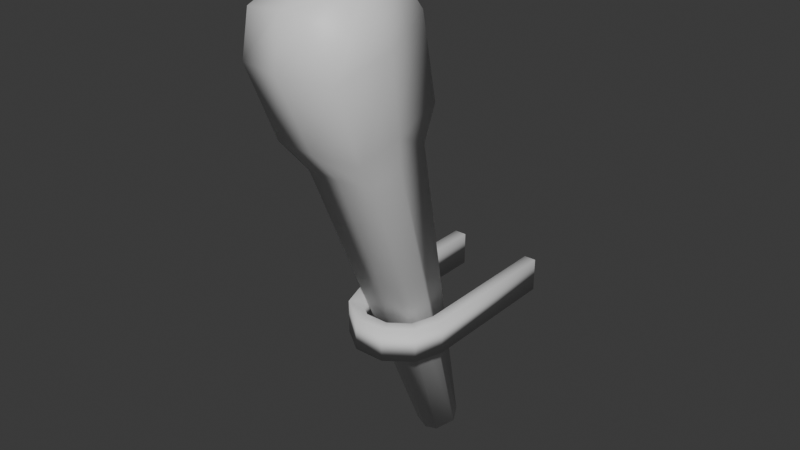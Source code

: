 # Source: wall_torch.blend  (saved by Blender 5.2.44; exported with 4.5.12 LTS)
import bpy
from mathutils import Matrix  # noqa: F401  (used for matrix-valued properties, if any)

bpy.ops.wm.read_factory_settings(use_empty=True)
scene = bpy.context.scene
scene.name = 'Scene'

# ---- collections
col_collection = bpy.data.collections.new('Collection'); scene.collection.children.link(col_collection)

# ---- materials (node trees are filled in below, after node groups)
mat_material = bpy.data.materials.new('Material')
mat_material.alpha_threshold = 0.0
mat_material.use_backface_culling_lightprobe_volume = False
mat_material.roughness = 0.5
mat_material.line_color = (0.0, 0.0, 0.0, 1.0)

# ---- material node trees
mat_material.use_nodes = True; mat_material.node_tree.nodes.clear()
_N = mat_material.node_tree.nodes; _L = mat_material.node_tree.links
n0 = _N.new('ShaderNodeOutputMaterial'); n0.name = 'Material Output'; n0.location = (200, 100)
n1 = _N.new('ShaderNodeBsdfPrincipled'); n1.name = 'Principled BSDF'; n1.location = (-200, 100)
n1.inputs[10].default_value = 0.005
_L.new(n1.outputs[0], n0.inputs[0])
n0.is_active_output = True

# ---- world
world_world = bpy.data.worlds.new('World'); scene.world = world_world
world_world.use_nodes = True; world_world.node_tree.nodes.clear()
_N = world_world.node_tree.nodes; _L = world_world.node_tree.links
n0 = _N.new('ShaderNodeOutputWorld'); n0.name = 'World Output'; n0.location = (200, 100)
n1 = _N.new('ShaderNodeBackground'); n1.name = 'Background'; n1.location = (-200, 100)
n1.inputs[0].default_value = (0.05088, 0.05088, 0.05088, 1.0)
_L.new(n1.outputs[0], n0.inputs[0])
n0.is_active_output = True
world_world.color = (0.05088, 0.05088, 0.05088)
world_world.sun_shadow_jitter_overblur = 0.0

# ---- meshes
me_cube = bpy.data.meshes.new('Cube')
me_cube.from_pydata([(1.008, 1.293, 4.905), (0.3746, 0.3496, -4.198), (1.005, -1.1, 4.958), (0.3395, -0.4511, -4.161), (-0.9463, 1.116, 4.88), (-0.3512, 0.3168, -4.133), (-1.082, -1.202, 5.041), (-0.2546, -0.4209, -4.064), (0.8461, -0.8505, 8.061), (-0.9627, -0.9816, 8.074), (0.8795, 1.186, 8.027), (-0.9814, 0.9962, 7.999), (0.8227, 0.9117, 4.057), (-0.8447, -0.8668, 4.109), (0.8082, -0.7835, 4.091), (-0.7619, 0.8072, 4.04), (-0.5671, -0.09153, -3.964), (1.087, 0.005178, 4.947), (-1.044, -0.202, 4.984), (0.5852, -0.04132, -4.127), (0.9369, 0.1418, 8.115), (-0.9809, -0.08138, 8.109), (0.8536, 0.06304, 4.079), (-0.8071, -0.05947, 4.081), (0.05569, 0.4643, -4.125), (-0.0984, -1.275, 5.054), (0.07201, -0.5468, -4.125), (0.001746, 1.26, 4.901), (-0.08815, -0.9707, 8.154), (-0.0655, 1.16, 8.07), (0.02081, 0.8796, 4.043), (-0.04475, -0.8744, 4.113), (-0.03757, 0.03698, 8.292), (0.06137, -0.04422, -4.264), (-1.145, 1.105, 6.931), (1.028, 1.488, 6.968), (1.062, -1.214, 6.934), (-1.2, -1.319, 6.992), (1.29, 0.1321, 6.892), (-1.253, -0.273, 6.913), (-0.1657, -1.481, 7.057), (-0.1161, 1.485, 6.994)], [], [(41, 34, 11, 29), (31, 25, 6, 13), (23, 18, 4, 15), (33, 19, 3, 26), (22, 17, 2, 14), (30, 27, 0, 12), (32, 21, 9, 28), (40, 36, 8, 28), (39, 37, 9, 21), (38, 35, 10, 20), (24, 30, 12, 1), (19, 22, 14, 3), (16, 23, 15, 5), (26, 31, 13, 7), (7, 13, 23, 16), (1, 12, 22, 19), (36, 38, 20, 8), (34, 39, 21, 11), (29, 11, 21, 32), (12, 0, 17, 22), (24, 1, 19, 33), (13, 6, 18, 23), (5, 24, 33, 16), (10, 29, 32, 20), (3, 14, 31, 26), (5, 15, 30, 24), (37, 40, 28, 9), (20, 32, 28, 8), (15, 4, 27, 30), (16, 33, 26, 7), (14, 2, 25, 31), (35, 41, 29, 10), (0, 27, 41, 35), (6, 25, 40, 37), (4, 18, 39, 34), (2, 17, 38, 36), (17, 0, 35, 38), (18, 6, 37, 39), (25, 2, 36, 40), (27, 4, 34, 41)])
me_cube.polygons.foreach_set('use_smooth', [True] * 40)
_uv = me_cube.uv_layers.new(name='UVMap')
_uv.uv.foreach_set('vector', [0.625, 0.375, 0.625, 0.25, 0.625, 0.25, 0.625, 0.375, 0.6196, 0.875, 0.625, 0.875, 0.625, 1.0, 0.6196, 1.0, 0.6196, 0.125, 0.625, 0.125, 0.625, 0.25, 0.6196, 0.25, 0.25, 0.625, 0.375, 0.625, 0.375, 0.75, 0.25, 0.75, 0.6196, 0.625, 0.625, 0.625, 0.625, 0.75, 0.6196, 0.75, 0.6196, 0.375, 0.625, 0.375, 0.625, 0.5, 0.6196, 0.5, 0.75, 0.625, 0.875, 0.625, 0.875, 0.75, 0.75, 0.75, 0.625, 0.875, 0.625, 0.75, 0.625, 0.75, 0.625, 0.875, 0.625, 0.125, 0.625, 0.0, 0.625, 0.0, 0.625, 0.125, 0.625, 0.625, 0.625, 0.5, 0.625, 0.5, 0.625, 0.625, 0.375, 0.375, 0.6196, 0.375, 0.6196, 0.5, 0.375, 0.5, 0.375, 0.625, 0.6196, 0.625, 0.6196, 0.75, 0.375, 0.75, 0.375, 0.125, 0.6196, 0.125, 0.6196, 0.25, 0.375, 0.25, 0.375, 0.875, 0.6196, 0.875, 0.6196, 1.0, 0.375, 1.0, 0.375, 0.0, 0.6196, 0.0, 0.6196, 0.125, 0.375, 0.125, 0.375, 0.5, 0.6196, 0.5, 0.6196, 0.625, 0.375, 0.625, 0.625, 0.75, 0.625, 0.625, 0.625, 0.625, 0.625, 0.75, 0.625, 0.25, 0.625, 0.125, 0.625, 0.125, 0.625, 0.25, 0.75, 0.5, 0.875, 0.5, 0.875, 0.625, 0.75, 0.625, 0.6196, 0.5, 0.625, 0.5, 0.625, 0.625, 0.6196, 0.625, 0.25, 0.5, 0.375, 0.5, 0.375, 0.625, 0.25, 0.625, 0.6196, 0.0, 0.625, 0.0, 0.625, 0.125, 0.6196, 0.125, 0.125, 0.5, 0.25, 0.5, 0.25, 0.625, 0.125, 0.625, 0.625, 0.5, 0.75, 0.5, 0.75, 0.625, 0.625, 0.625, 0.375, 0.75, 0.6196, 0.75, 0.6196, 0.875, 0.375, 0.875, 0.375, 0.25, 0.6196, 0.25, 0.6196, 0.375, 0.375, 0.375, 0.625, 1.0, 0.625, 0.875, 0.625, 0.875, 0.625, 1.0, 0.625, 0.625, 0.75, 0.625, 0.75, 0.75, 0.625, 0.75, 0.6196, 0.25, 0.625, 0.25, 0.625, 0.375, 0.6196, 0.375, 0.125, 0.625, 0.25, 0.625, 0.25, 0.75, 0.125, 0.75, 0.6196, 0.75, 0.625, 0.75, 0.625, 0.875, 0.6196, 0.875, 0.625, 0.5, 0.625, 0.375, 0.625, 0.375, 0.625, 0.5, 0.625, 0.5, 0.625, 0.375, 0.625, 0.375, 0.625, 0.5, 0.625, 1.0, 0.625, 0.875, 0.625, 0.875, 0.625, 1.0, 0.625, 0.25, 0.625, 0.125, 0.625, 0.125, 0.625, 0.25, 0.625, 0.75, 0.625, 0.625, 0.625, 0.625, 0.625, 0.75, 0.625, 0.625, 0.625, 0.5, 0.625, 0.5, 0.625, 0.625, 0.625, 0.125, 0.625, 0.0, 0.625, 0.0, 0.625, 0.125, 0.625, 0.875, 0.625, 0.75, 0.625, 0.75, 0.625, 0.875, 0.625, 0.375, 0.625, 0.25, 0.625, 0.25, 0.625, 0.375])
me_cube.materials.append(mat_material)
me_cube.use_mirror_vertex_groups = False
me_cube.update()
me_cylinder = bpy.data.meshes.new('Cylinder')
me_cylinder.from_pydata([(0.0, 1.0, -1.0), (0.0, 1.0, 1.0), (3.993, -1.0, 1.0), (3.993, -1.0, -1.0), (3.993, 1.0, 1.0), (3.993, 1.0, -1.0), (0.0, -1.0, -1.0), (0.0, -1.0, 1.0), (-0.5878, -0.809, -1.0), (-0.5878, -0.809, 1.0), (-0.9511, -0.309, -1.0), (-0.9511, -0.309, 1.0), (-0.9511, 0.309, -1.0), (-0.9511, 0.309, 1.0), (-0.5878, 0.809, -1.0), (-0.5878, 0.809, 1.0), (-0.05157, 1.326, -1.0), (-0.05157, 1.326, 1.0), (3.993, 1.33, 1.0), (3.993, 1.33, -1.0), (-0.05157, -1.326, -1.0), (3.993, -1.33, -1.0), (3.993, -1.33, 1.0), (-0.05157, -1.326, 1.0), (-0.7815, -1.076, -1.0), (-0.7815, -1.076, 1.0), (-1.265, -0.4109, -1.0), (-1.265, -0.4109, 1.0), (-1.265, 0.4109, -1.0), (-1.265, 0.4109, 1.0), (-0.7815, 1.076, -1.0), (-0.7815, 1.076, 1.0)], [], [(6, 8, 9, 7), (8, 10, 11, 9), (10, 12, 13, 11), (0, 5, 4, 1), (12, 14, 15, 13), (14, 0, 1, 15), (7, 2, 3, 6), (20, 23, 25, 24), (24, 25, 27, 26), (26, 27, 29, 28), (16, 17, 18, 19), (28, 29, 31, 30), (30, 31, 17, 16), (23, 20, 21, 22), (3, 2, 22, 21), (0, 14, 30, 16), (4, 5, 19, 18), (15, 1, 17, 31), (12, 10, 26, 28), (11, 13, 29, 27), (8, 6, 20, 24), (1, 4, 18, 17), (7, 9, 25, 23), (5, 0, 16, 19), (14, 12, 28, 30), (6, 3, 21, 20), (13, 15, 31, 29), (10, 8, 24, 26), (2, 7, 23, 22), (9, 11, 27, 25)])
me_cylinder.polygons.foreach_set('use_smooth', [True] * 30)
_uv = me_cylinder.uv_layers.new(name='UVMap')
_uv.uv.foreach_set('vector', [0.5, 0.5, 0.4, 0.5, 0.4, 1.0, 0.5, 1.0, 0.4, 0.5, 0.3, 0.5, 0.3, 1.0, 0.4, 1.0, 0.3, 0.5, 0.2, 0.5, 0.2, 1.0, 0.3, 1.0, -7.451e-08, 0.5, -7.451e-08, 0.5, -7.451e-08, 1.0, -7.451e-08, 1.0, 0.2, 0.5, 0.1, 0.5, 0.1, 1.0, 0.2, 1.0, 0.1, 0.5, -7.451e-08, 0.5, -7.451e-08, 1.0, 0.1, 1.0, 0.5, 1.0, 0.5, 1.0, 0.5, 0.5, 0.5, 0.5, 0.5, 0.5, 0.5, 1.0, 0.4, 1.0, 0.4, 0.5, 0.4, 0.5, 0.4, 1.0, 0.3, 1.0, 0.3, 0.5, 0.3, 0.5, 0.3, 1.0, 0.2, 1.0, 0.2, 0.5, -7.451e-08, 0.5, -7.451e-08, 1.0, -7.451e-08, 1.0, -7.451e-08, 0.5, 0.2, 0.5, 0.2, 1.0, 0.1, 1.0, 0.1, 0.5, 0.1, 0.5, 0.1, 1.0, -7.451e-08, 1.0, -7.451e-08, 0.5, 0.5, 1.0, 0.5, 0.5, 0.5, 0.5, 0.5, 1.0, 0.5, 0.5, 0.5, 1.0, 0.5, 1.0, 0.5, 0.5, -7.451e-08, 0.5, 0.1, 0.5, 0.1, 0.5, -7.451e-08, 0.5, -7.451e-08, 1.0, -7.451e-08, 0.5, -7.451e-08, 0.5, -7.451e-08, 1.0, 0.1, 1.0, -7.451e-08, 1.0, -7.451e-08, 1.0, 0.1, 1.0, 0.2, 0.5, 0.3, 0.5, 0.3, 0.5, 0.2, 0.5, 0.3, 1.0, 0.2, 1.0, 0.2, 1.0, 0.3, 1.0, 0.4, 0.5, 0.5, 0.5, 0.5, 0.5, 0.4, 0.5, -7.451e-08, 1.0, -7.451e-08, 1.0, -7.451e-08, 1.0, -7.451e-08, 1.0, 0.5, 1.0, 0.4, 1.0, 0.4, 1.0, 0.5, 1.0, -7.451e-08, 0.5, -7.451e-08, 0.5, -7.451e-08, 0.5, -7.451e-08, 0.5, 0.1, 0.5, 0.2, 0.5, 0.2, 0.5, 0.1, 0.5, 0.5, 0.5, 0.5, 0.5, 0.5, 0.5, 0.5, 0.5, 0.2, 1.0, 0.1, 1.0, 0.1, 1.0, 0.2, 1.0, 0.3, 0.5, 0.4, 0.5, 0.4, 0.5, 0.3, 0.5, 0.5, 1.0, 0.5, 1.0, 0.5, 1.0, 0.5, 1.0, 0.4, 1.0, 0.3, 1.0, 0.3, 1.0, 0.4, 1.0])
me_cylinder.update()

# ---- objects
ob_cube = bpy.data.objects.new('Cube', me_cube)
ob_cylinder = bpy.data.objects.new('Cylinder', me_cylinder)

# ---- transforms, parenting, visibility, modifiers, constraints
ob_cube.location = (0.0, -1.133, 0.2749)
ob_cube.rotation_euler = (0.3102, -0.0, 0.0)
ob_cube.scale = (0.3286, 0.3286, 0.3286)
ob_cube.lock_rotations_4d = False
ob_cube.empty_display_type = 'ARROWS'
ob_cube.lineart.crease_threshold = 0.0
ob_cylinder.location = (-0.0001674, -1.169, 0.09728)
ob_cylinder.rotation_euler = (0.0, -0.0, 1.571)
ob_cylinder.scale = (0.3018, 0.3018, 0.1364)

# ---- collection membership
col_collection.objects.link(ob_cube)
col_collection.objects.link(ob_cylinder)

# ---- scene / render settings (as saved in the file)
scene.frame_start = 1; scene.frame_end = 250; scene.frame_set(1)
scene.render.engine = 'BLENDER_EEVEE_NEXT'
scene.render.bake_bias = 0.0
scene.render.bake_samples = 0
scene.render.compositor_device = 'GPU'
scene.eevee.use_volume_custom_range = False
scene.eevee.fast_gi_thickness_near = 0.1
scene.eevee.fast_gi_thickness_far = 0.0
scene.eevee.ray_tracing_options.screen_trace_thickness = 0.1
bpy.context.view_layer.update()

# ---- added for rendering (the .blend has no active camera and no usable light): camera, sun
cam_auto = bpy.data.cameras.new('AutoCamera')
cam_auto.lens = 50.0
cam_auto.sensor_width = 36.0
cam_auto.clip_end = 1000.0
ob_auto_camera = bpy.data.objects.new('AutoCamera', cam_auto)
scene.collection.objects.link(ob_auto_camera)
ob_auto_camera.location = (4.5979, -6.70596, 4.57898)
ob_auto_camera.rotation_euler = (1.09748, -7.21219e-08, 0.694738)
scene.camera = ob_auto_camera
light_auto_sun = bpy.data.lights.new('AutoSun', 'SUN')
light_auto_sun.energy = 3.0
light_auto_sun.angle = 0.0523599
ob_auto_sun = bpy.data.objects.new('AutoSun', light_auto_sun)
scene.collection.objects.link(ob_auto_sun)
ob_auto_sun.rotation_euler = (0.872665, 0.174533, 0.523599)
bpy.context.view_layer.update()
